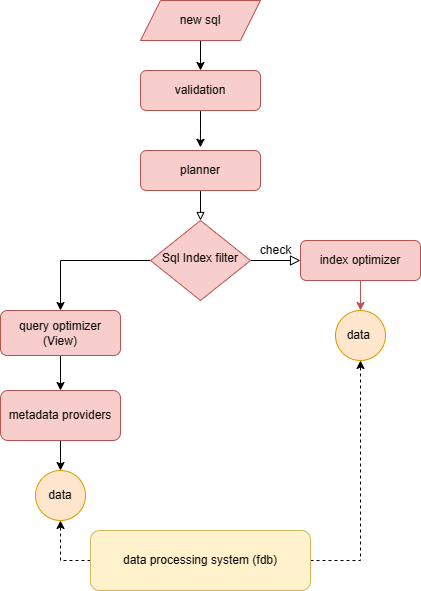

The diagram above was exported from draw.io. Its source (the exported page's mxGraphModel, read from the mxfile embedded in the PNG):
<mxGraphModel dx="794" dy="1649" grid="1" gridSize="10" guides="1" tooltips="1" connect="1" arrows="1" fold="1" page="1" pageScale="1" pageWidth="827" pageHeight="1169" math="0" shadow="0">
  <root>
    <mxCell id="WIyWlLk6GJQsqaUBKTNV-0" />
    <mxCell id="WIyWlLk6GJQsqaUBKTNV-1" parent="WIyWlLk6GJQsqaUBKTNV-0" />
    <mxCell id="WIyWlLk6GJQsqaUBKTNV-2" value="" style="rounded=0;html=1;jettySize=auto;orthogonalLoop=1;fontSize=11;endArrow=block;endFill=0;strokeWidth=1;shadow=0;labelBackgroundColor=none;edgeStyle=orthogonalEdgeStyle;fillColor=#f8cecc;strokeColor=#000000;" parent="WIyWlLk6GJQsqaUBKTNV-1" source="WIyWlLk6GJQsqaUBKTNV-3" target="WIyWlLk6GJQsqaUBKTNV-6" edge="1">
      <mxGeometry relative="1" as="geometry" />
    </mxCell>
    <mxCell id="WIyWlLk6GJQsqaUBKTNV-3" value="planner" style="rounded=1;whiteSpace=wrap;html=1;fontSize=12;glass=0;strokeWidth=1;shadow=0;fillColor=#f8cecc;strokeColor=#b85450;" parent="WIyWlLk6GJQsqaUBKTNV-1" vertex="1">
      <mxGeometry x="160" y="80" width="120" height="40" as="geometry" />
    </mxCell>
    <mxCell id="WIyWlLk6GJQsqaUBKTNV-5" value="check" style="edgeStyle=orthogonalEdgeStyle;rounded=0;html=1;jettySize=auto;orthogonalLoop=1;fontSize=11;endArrow=block;endFill=0;endSize=8;strokeWidth=1;shadow=0;labelBackgroundColor=none;fillColor=#f8cecc;strokeColor=#000000;" parent="WIyWlLk6GJQsqaUBKTNV-1" source="WIyWlLk6GJQsqaUBKTNV-6" target="WIyWlLk6GJQsqaUBKTNV-7" edge="1">
      <mxGeometry y="10" relative="1" as="geometry">
        <mxPoint as="offset" />
      </mxGeometry>
    </mxCell>
    <mxCell id="S2TD8pqtTa8H2qtMy97u-2" style="edgeStyle=orthogonalEdgeStyle;rounded=0;orthogonalLoop=1;jettySize=auto;html=1;" parent="WIyWlLk6GJQsqaUBKTNV-1" source="WIyWlLk6GJQsqaUBKTNV-6" edge="1">
      <mxGeometry relative="1" as="geometry">
        <mxPoint x="80" y="239.99999999999977" as="targetPoint" />
      </mxGeometry>
    </mxCell>
    <mxCell id="WIyWlLk6GJQsqaUBKTNV-6" value="Sql Index filter" style="rhombus;whiteSpace=wrap;html=1;shadow=0;fontFamily=Helvetica;fontSize=12;align=center;strokeWidth=1;spacing=6;spacingTop=-4;fillColor=#f8cecc;strokeColor=#b85450;" parent="WIyWlLk6GJQsqaUBKTNV-1" vertex="1">
      <mxGeometry x="170" y="150" width="100" height="80" as="geometry" />
    </mxCell>
    <mxCell id="S2TD8pqtTa8H2qtMy97u-1" value="" style="edgeStyle=orthogonalEdgeStyle;rounded=0;orthogonalLoop=1;jettySize=auto;html=1;fillColor=#f8cecc;strokeColor=#b85450;" parent="WIyWlLk6GJQsqaUBKTNV-1" source="WIyWlLk6GJQsqaUBKTNV-7" target="S2TD8pqtTa8H2qtMy97u-0" edge="1">
      <mxGeometry relative="1" as="geometry" />
    </mxCell>
    <mxCell id="WIyWlLk6GJQsqaUBKTNV-7" value="index optimizer" style="rounded=1;whiteSpace=wrap;html=1;fontSize=12;glass=0;strokeWidth=1;shadow=0;fillColor=#f8cecc;strokeColor=#b85450;" parent="WIyWlLk6GJQsqaUBKTNV-1" vertex="1">
      <mxGeometry x="320" y="170" width="120" height="40" as="geometry" />
    </mxCell>
    <mxCell id="S2TD8pqtTa8H2qtMy97u-0" value="data&amp;nbsp;" style="ellipse;whiteSpace=wrap;html=1;rounded=1;glass=0;strokeWidth=1;shadow=0;fillColor=#ffe6cc;strokeColor=#d79b00;" parent="WIyWlLk6GJQsqaUBKTNV-1" vertex="1">
      <mxGeometry x="355" y="240" width="50" height="50" as="geometry" />
    </mxCell>
    <mxCell id="S2TD8pqtTa8H2qtMy97u-6" style="edgeStyle=orthogonalEdgeStyle;rounded=0;orthogonalLoop=1;jettySize=auto;html=1;entryX=0.499;entryY=-0.08;entryDx=0;entryDy=0;entryPerimeter=0;fillColor=#f8cecc;strokeColor=#000000;" parent="WIyWlLk6GJQsqaUBKTNV-1" source="S2TD8pqtTa8H2qtMy97u-3" target="WIyWlLk6GJQsqaUBKTNV-3" edge="1">
      <mxGeometry relative="1" as="geometry" />
    </mxCell>
    <mxCell id="S2TD8pqtTa8H2qtMy97u-3" value="validation" style="rounded=1;whiteSpace=wrap;html=1;fillColor=#f8cecc;strokeColor=#b85450;" parent="WIyWlLk6GJQsqaUBKTNV-1" vertex="1">
      <mxGeometry x="160" width="120" height="40" as="geometry" />
    </mxCell>
    <mxCell id="S2TD8pqtTa8H2qtMy97u-8" style="edgeStyle=orthogonalEdgeStyle;rounded=0;orthogonalLoop=1;jettySize=auto;html=1;entryX=0.5;entryY=0;entryDx=0;entryDy=0;fillColor=#f8cecc;strokeColor=#000000;" parent="WIyWlLk6GJQsqaUBKTNV-1" source="S2TD8pqtTa8H2qtMy97u-7" target="S2TD8pqtTa8H2qtMy97u-3" edge="1">
      <mxGeometry relative="1" as="geometry" />
    </mxCell>
    <mxCell id="S2TD8pqtTa8H2qtMy97u-7" value="new sql" style="shape=parallelogram;perimeter=parallelogramPerimeter;whiteSpace=wrap;html=1;fixedSize=1;fillColor=#f8cecc;strokeColor=#b85450;" parent="WIyWlLk6GJQsqaUBKTNV-1" vertex="1">
      <mxGeometry x="160" y="-70" width="120" height="40" as="geometry" />
    </mxCell>
    <mxCell id="HI7eP4tB8ACyOOYLl7sS-4" value="" style="edgeStyle=orthogonalEdgeStyle;rounded=0;orthogonalLoop=1;jettySize=auto;html=1;" edge="1" parent="WIyWlLk6GJQsqaUBKTNV-1" source="S2TD8pqtTa8H2qtMy97u-15" target="HI7eP4tB8ACyOOYLl7sS-3">
      <mxGeometry relative="1" as="geometry" />
    </mxCell>
    <mxCell id="S2TD8pqtTa8H2qtMy97u-15" value="metadata providers" style="rounded=1;whiteSpace=wrap;html=1;fillColor=#f8cecc;strokeColor=#b85450;" parent="WIyWlLk6GJQsqaUBKTNV-1" vertex="1">
      <mxGeometry x="20" y="320" width="120" height="50" as="geometry" />
    </mxCell>
    <mxCell id="HI7eP4tB8ACyOOYLl7sS-1" style="edgeStyle=orthogonalEdgeStyle;rounded=0;orthogonalLoop=1;jettySize=auto;html=1;entryX=0.5;entryY=0;entryDx=0;entryDy=0;" edge="1" parent="WIyWlLk6GJQsqaUBKTNV-1" source="HI7eP4tB8ACyOOYLl7sS-0" target="S2TD8pqtTa8H2qtMy97u-15">
      <mxGeometry relative="1" as="geometry" />
    </mxCell>
    <mxCell id="HI7eP4tB8ACyOOYLl7sS-0" value="query optimizer (View)" style="rounded=1;whiteSpace=wrap;html=1;fillColor=#f8cecc;strokeColor=#b85450;" vertex="1" parent="WIyWlLk6GJQsqaUBKTNV-1">
      <mxGeometry x="20" y="240" width="120" height="45" as="geometry" />
    </mxCell>
    <mxCell id="HI7eP4tB8ACyOOYLl7sS-5" style="edgeStyle=orthogonalEdgeStyle;rounded=0;orthogonalLoop=1;jettySize=auto;html=1;entryX=0.5;entryY=1;entryDx=0;entryDy=0;dashed=1;" edge="1" parent="WIyWlLk6GJQsqaUBKTNV-1" source="HI7eP4tB8ACyOOYLl7sS-2" target="S2TD8pqtTa8H2qtMy97u-0">
      <mxGeometry relative="1" as="geometry" />
    </mxCell>
    <mxCell id="HI7eP4tB8ACyOOYLl7sS-6" style="edgeStyle=orthogonalEdgeStyle;rounded=0;orthogonalLoop=1;jettySize=auto;html=1;entryX=0.5;entryY=1;entryDx=0;entryDy=0;dashed=1;" edge="1" parent="WIyWlLk6GJQsqaUBKTNV-1" source="HI7eP4tB8ACyOOYLl7sS-2" target="HI7eP4tB8ACyOOYLl7sS-3">
      <mxGeometry relative="1" as="geometry" />
    </mxCell>
    <mxCell id="HI7eP4tB8ACyOOYLl7sS-2" value="data processing system (fdb)" style="rounded=1;whiteSpace=wrap;html=1;fillColor=#fff2cc;strokeColor=#d6b656;" vertex="1" parent="WIyWlLk6GJQsqaUBKTNV-1">
      <mxGeometry x="110" y="460" width="220" height="60" as="geometry" />
    </mxCell>
    <mxCell id="HI7eP4tB8ACyOOYLl7sS-3" value="data" style="ellipse;whiteSpace=wrap;html=1;aspect=fixed;fillColor=#ffe6cc;strokeColor=#d79b00;" vertex="1" parent="WIyWlLk6GJQsqaUBKTNV-1">
      <mxGeometry x="55" y="400" width="50" height="50" as="geometry" />
    </mxCell>
  </root>
</mxGraphModel>